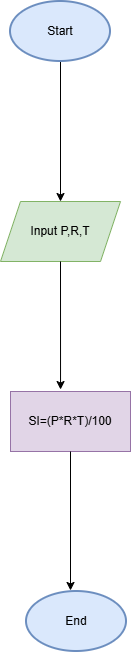

The diagram above was exported from draw.io. Its source (the exported page's mxGraphModel, read from the mxfile embedded in the PNG):
<mxGraphModel dx="1418" dy="906" grid="1" gridSize="10" guides="1" tooltips="1" connect="1" arrows="1" fold="1" page="1" pageScale="1" pageWidth="827" pageHeight="1169" math="0" shadow="0">
  <root>
    <mxCell id="0" />
    <mxCell id="1" parent="0" />
    <mxCell id="x6EMydwpo9OBett_gxHO-1" value="End" style="strokeWidth=2;html=1;shape=mxgraph.flowchart.start_1;whiteSpace=wrap;fillColor=#dae8fc;strokeColor=#6c8ebf;" vertex="1" parent="1">
      <mxGeometry x="370" y="680" width="100" height="60" as="geometry" />
    </mxCell>
    <mxCell id="x6EMydwpo9OBett_gxHO-7" style="edgeStyle=orthogonalEdgeStyle;rounded=0;orthogonalLoop=1;jettySize=auto;html=1;exitX=0.5;exitY=1;exitDx=0;exitDy=0;exitPerimeter=0;entryX=0.5;entryY=0;entryDx=0;entryDy=0;" edge="1" parent="1" source="x6EMydwpo9OBett_gxHO-2" target="x6EMydwpo9OBett_gxHO-5">
      <mxGeometry relative="1" as="geometry" />
    </mxCell>
    <mxCell id="x6EMydwpo9OBett_gxHO-2" value="Start" style="strokeWidth=2;html=1;shape=mxgraph.flowchart.start_1;whiteSpace=wrap;fillColor=#dae8fc;strokeColor=#6c8ebf;" vertex="1" parent="1">
      <mxGeometry x="354" y="90" width="100" height="60" as="geometry" />
    </mxCell>
    <mxCell id="x6EMydwpo9OBett_gxHO-5" value="Input P,R,T" style="shape=parallelogram;perimeter=parallelogramPerimeter;whiteSpace=wrap;html=1;fixedSize=1;fillColor=#d5e8d4;strokeColor=#82b366;" vertex="1" parent="1">
      <mxGeometry x="344" y="290" width="120" height="60" as="geometry" />
    </mxCell>
    <mxCell id="x6EMydwpo9OBett_gxHO-6" value="SI=(P*R*T)/100" style="rounded=0;whiteSpace=wrap;html=1;fillColor=#e1d5e7;strokeColor=#9673a6;" vertex="1" parent="1">
      <mxGeometry x="354" y="480" width="120" height="60" as="geometry" />
    </mxCell>
    <mxCell id="x6EMydwpo9OBett_gxHO-9" style="edgeStyle=orthogonalEdgeStyle;rounded=0;orthogonalLoop=1;jettySize=auto;html=1;exitX=0.5;exitY=1;exitDx=0;exitDy=0;entryX=0.44;entryY=-0.017;entryDx=0;entryDy=0;entryPerimeter=0;" edge="1" parent="1" source="x6EMydwpo9OBett_gxHO-6" target="x6EMydwpo9OBett_gxHO-1">
      <mxGeometry relative="1" as="geometry" />
    </mxCell>
    <mxCell id="x6EMydwpo9OBett_gxHO-10" style="edgeStyle=orthogonalEdgeStyle;rounded=0;orthogonalLoop=1;jettySize=auto;html=1;exitX=0.5;exitY=1;exitDx=0;exitDy=0;entryX=0.417;entryY=-0.033;entryDx=0;entryDy=0;entryPerimeter=0;" edge="1" parent="1" source="x6EMydwpo9OBett_gxHO-5" target="x6EMydwpo9OBett_gxHO-6">
      <mxGeometry relative="1" as="geometry" />
    </mxCell>
  </root>
</mxGraphModel>